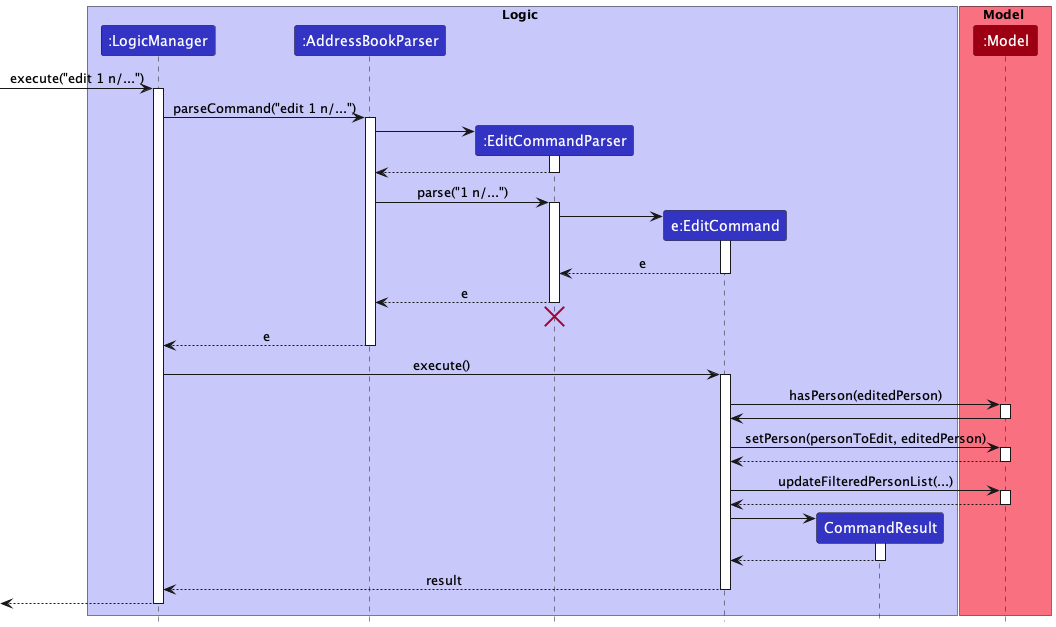

The diagram above was rendered by PlantUML. Its source (embedded in the PNG):
@startuml
!include style.puml
!$userInput = ("edit 1 n/...")
box Logic LOGIC_COLOR_T1
participant ":LogicManager" as LogicManager LOGIC_COLOR
participant ":AddressBookParser" as AddressBookParser LOGIC_COLOR
participant ":EditCommandParser" as EditCommandParser LOGIC_COLOR
participant "e:EditCommand" as EditCommand LOGIC_COLOR
participant "CommandResult" as CommandResult LOGIC_COLOR
end box

box Model MODEL_COLOR_T1
participant ":Model" as Model MODEL_COLOR
end box

[-> LogicManager : execute("$userInput")
activate LogicManager

LogicManager -> AddressBookParser : parseCommand("$userInput")
activate AddressBookParser

create EditCommandParser
AddressBookParser -> EditCommandParser
activate EditCommandParser

EditCommandParser --> AddressBookParser
deactivate EditCommandParser

AddressBookParser -> EditCommandParser : parse("1 n/...")
activate EditCommandParser

create EditCommand
EditCommandParser -> EditCommand
activate EditCommand

EditCommand --> EditCommandParser : e
deactivate EditCommand

EditCommandParser --> AddressBookParser : e
deactivate EditCommandParser
EditCommandParser -[hidden]-> AddressBookParser
destroy EditCommandParser

AddressBookParser --> LogicManager : e
deactivate AddressBookParser

LogicManager -> EditCommand : execute()
activate EditCommand

EditCommand -> Model : hasPerson(editedPerson)
activate Model

Model -> EditCommand
deactivate Model

EditCommand -> Model : setPerson(personToEdit, editedPerson)
activate Model

Model --> EditCommand
deactivate Model

EditCommand -> Model : updateFilteredPersonList(...)
activate Model

Model --> EditCommand
deactivate Model

create CommandResult
EditCommand -> CommandResult
activate CommandResult

CommandResult --> EditCommand
deactivate CommandResult

EditCommand --> LogicManager : result
deactivate EditCommand

[<-- LogicManager
deactivate LogicManager

@enduml